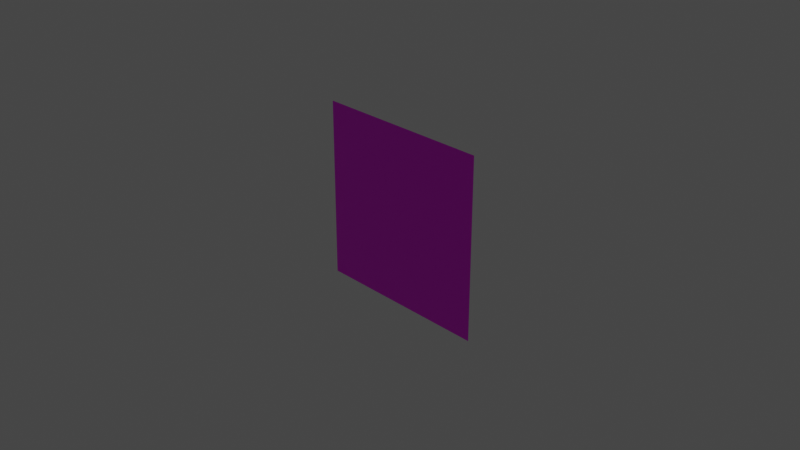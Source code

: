 # Source: damageblock.blend  (saved by Blender 3.6.11; exported with 4.5.12 LTS)
import bpy
from mathutils import Matrix  # noqa: F401  (used for matrix-valued properties, if any)

bpy.ops.wm.read_factory_settings(use_empty=True)
scene = bpy.context.scene
scene.name = 'Scene'

# ---- collections
col_collection = bpy.data.collections.new('Collection'); scene.collection.children.link(col_collection)

# ---- images (referenced by path relative to the original .blend; pixels are not part of the script)
import os
ASSET_DIR = os.environ.get("B2B_ASSET_DIR", "")  # directory of the original .blend (textures are referenced by path, not embedded)
HERE = os.path.dirname(os.path.abspath(__file__))  # packed textures are extracted next to this script under _unpacked/

def load_image(name, relpath, width, height, colorspace="sRGB"):
    """Load a texture the original file referenced (path relative to the .blend, or extracted next to this script)."""
    p = next((c for c in (os.path.join(HERE, relpath), os.path.join(ASSET_DIR, relpath)) if relpath and os.path.exists(c)), "")
    if p:
        img = bpy.data.images.load(p, check_existing=True)
        img.name = name
    else:  # same state as the original file: an image datablock whose file is absent (Cycles renders it pink)
        img = bpy.data.images.new(name, width, height)
        img.source = "FILE"
        img.filepath = "//" + (relpath or name)
    img.colorspace_settings.name = colorspace
    return img
img_damageblock_png = load_image('damageblock.png', 'damageblock.png', 1024, 1024, 'sRGB')

# ---- materials (node trees are filled in below, after node groups)
mat_x = bpy.data.materials.new('マテリアル')
mat_x.alpha_threshold = 0.0
mat_x.use_transparent_shadow = False

# ---- material node trees
mat_x.use_nodes = True; mat_x.node_tree.nodes.clear()
_N = mat_x.node_tree.nodes; _L = mat_x.node_tree.links
n0 = _N.new('ShaderNodeOutputMaterial'); n0.name = 'マテリアル出力'; n0.location = (300, 300)
n1 = _N.new('ShaderNodeTexImage'); n1.name = '画像テクスチャ'; n1.location = (-280, 280)
n1.image = img_damageblock_png
n2 = _N.new('ShaderNodeBsdfPrincipled'); n2.name = 'プリンシプルBSDF'; n2.location = (24, 563)
n2.distribution = 'GGX'
n2.subsurface_method = 'RANDOM_WALK_SKIN'
n2.inputs[3].default_value = 1.45
n2.inputs[27].default_value = (0.0, 0.0, 0.0, 1.0)
n2.inputs[28].default_value = 1.0
_L.new(n2.outputs[0], n0.inputs[0])
_L.new(n1.outputs[0], n2.inputs[0])
n0.is_active_output = True

# ---- world
world_world = bpy.data.worlds.new('World'); scene.world = world_world
world_world.use_nodes = True; world_world.node_tree.nodes.clear()
_N = world_world.node_tree.nodes; _L = world_world.node_tree.links
n0 = _N.new('ShaderNodeOutputWorld'); n0.name = 'World Output'; n0.location = (300, 300)
n1 = _N.new('ShaderNodeBackground'); n1.name = 'Background'; n1.location = (10, 300)
n1.inputs[0].default_value = (0.05088, 0.05088, 0.05088, 1.0)
_L.new(n1.outputs[0], n0.inputs[0])
n0.is_active_output = True
world_world.color = (0.05088, 0.05088, 0.05088)
world_world.use_sun_shadow = False
world_world.sun_shadow_jitter_overblur = 0.0

# ---- cameras
cam_camera = bpy.data.cameras.new('Camera')
cam_camera.clip_end = 100.0
cam_camera.ortho_scale = 7.314

# ---- lights
light_light = bpy.data.lights.new('Light', 'POINT')
light_light.transmission_factor = 0.0
light_light.energy = 1000.0
light_light.shadow_soft_size = 0.1
light_light.shadow_maximum_resolution = 0.006
light_light.use_absolute_resolution = True

# ---- meshes
me_damageblock = bpy.data.meshes.new('damageblock')
me_damageblock.from_pydata([(1.0, 4.371e-08, 1.0), (-1.0, 4.371e-08, 1.0), (1.0, -4.371e-08, -1.0), (-1.0, -4.371e-08, -1.0)], [], [(1, 2, 0), (1, 3, 2)])
_uv = me_damageblock.uv_layers.new(name='UVMap')
_uv.uv.foreach_set('vector', [1.0, 0.0, 0.0, 1.0, 0.0, 0.0, 1.0, 0.0, 1.0, 1.0, 0.0, 1.0])
me_damageblock.materials.append(mat_x)
me_damageblock.update()

# ---- objects
ob_light = bpy.data.objects.new('Light', light_light)
ob_camera = bpy.data.objects.new('Camera', cam_camera)
ob_damageblock = bpy.data.objects.new('damageblock', me_damageblock)

# ---- transforms, parenting, visibility, modifiers, constraints
ob_light.location = (4.076, 1.005, 5.904)
ob_light.rotation_euler = (0.6503, 0.05522, 1.866)
ob_light.lock_rotations_4d = False
ob_light.empty_display_type = 'ARROWS'
ob_light.color = (0.0, 0.0, 0.0, 0.0)
ob_light.lineart.crease_threshold = 0.0
ob_camera.location = (7.359, -6.926, 4.958)
ob_camera.rotation_euler = (1.109, 0.0, 0.8149)
ob_camera.lock_rotations_4d = False
ob_camera.empty_display_type = 'ARROWS'
ob_camera.color = (0.0, 0.0, 0.0, 0.0)
ob_camera.display_type = 'WIRE'
ob_camera.lineart.crease_threshold = 0.0
ob_damageblock.location = (0.0, 0.0, 0.0)
ob_damageblock.rotation_euler = (0.0, 3.142, 0.0)

# ---- collection membership
col_collection.objects.link(ob_light)
col_collection.objects.link(ob_camera)
col_collection.objects.link(ob_damageblock)

# ---- scene / render settings (as saved in the file)
scene.camera = ob_camera
scene.frame_start = 1; scene.frame_end = 250; scene.frame_set(9)
scene.render.engine = 'BLENDER_EEVEE_NEXT'
scene.cycles.sampling_pattern = 'TABULATED_SOBOL'
scene.cycles.use_light_tree = False
scene.view_settings.view_transform = 'Filmic'
bpy.context.view_layer.update()
